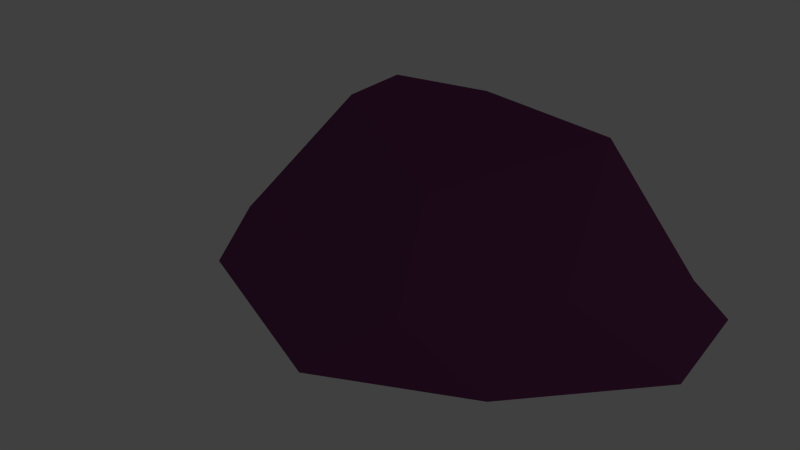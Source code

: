 # Source: WallShroom.blend  (saved by Blender 2.76.0; exported with 4.5.12 LTS)
import bpy
from mathutils import Matrix  # noqa: F401  (used for matrix-valued properties, if any)

bpy.ops.wm.read_factory_settings(use_empty=True)
scene = bpy.context.scene
scene.name = 'Scene'

# ---- collections
col_collection_1 = bpy.data.collections.new('Collection 1'); scene.collection.children.link(col_collection_1)

# ---- materials (node trees are filled in below, after node groups)
mat_inside = bpy.data.materials.new('Inside')
mat_inside.alpha_threshold = 0.0
mat_inside.use_transparent_shadow = False
mat_inside.diffuse_color = (0.7471, 0.7763, 0.8, 1.0)
mat_inside.roughness = 0.5
mat_inside_outter = bpy.data.materials.new('Inside_Outter')
mat_inside_outter.alpha_threshold = 0.0
mat_inside_outter.use_transparent_shadow = False
mat_inside_outter.diffuse_color = (0.2598, 0.08467, 0.1136, 1.0)
mat_inside_outter.roughness = 0.5
mat_outter = bpy.data.materials.new('Outter')
mat_outter.alpha_threshold = 0.0
mat_outter.use_transparent_shadow = False
mat_outter.diffuse_color = (0.1902, 0.04574, 0.1462, 1.0)
mat_outter.roughness = 0.5

# ---- material node trees

# ---- world
world_world = bpy.data.worlds.new('World'); scene.world = world_world
world_world.color = (0.05088, 0.05088, 0.05088)
world_world.use_sun_shadow = False
world_world.sun_shadow_jitter_overblur = 0.0
world_world.cycles.sampling_method = 'MANUAL'
world_world.cycles.sample_map_resolution = 256

# ---- lights
light_lamp = bpy.data.lights.new('Lamp', 'POINT')
light_lamp.transmission_factor = 0.0
light_lamp.cutoff_distance = 30.0
light_lamp.energy = 100.0
light_lamp.shadow_buffer_clip_start = 1.001
light_lamp.shadow_soft_size = 0.1
light_lamp.shadow_maximum_resolution = 0.006
light_lamp.use_absolute_resolution = True
light_lamp.cycles.use_multiple_importance_sampling = False

# ---- meshes
me_icosphere = bpy.data.meshes.new('Icosphere')
me_icosphere.from_pydata([(0.281, -0.4775, 0.00493), (-0.6925, -0.1236, 0.04228), (0.899, 0.373, 0.00499), (0.004561, 0.3728, 0.4813), (1.028, 0.07552, -0.2066), (1.028, 0.403, -0.1154), (0.008778, -0.6591, -0.221), (0.637, -0.4625, -0.1574), (-1.013, 0.08172, -0.2039), (-0.6149, -0.4442, -0.1069), (-1.019, 0.3944, -0.1154), (0.6928, -0.127, 0.08351), (-0.237, -0.3913, 0.06223), (-0.846, 0.3731, 0.008573), (0.184, -0.2092, 0.328), (0.5303, 0.373, 0.4347), (-0.422, 0.09864, 0.444), (-0.428, 0.3743, 0.447), (0.004566, 0.3529, 0.06736), (-0.941, 0.391, -0.1072), (0.9119, 0.3761, -0.1163), (-0.5689, -0.3832, -0.1861), (0.5814, -0.3886, -0.1855), (-0.9366, 0.1039, -0.2282), (0.9192, 0.1075, -0.2228), (0.008475, -0.5844, -0.2363)], [], [(0, 11, 14), (1, 12, 16), (17, 16, 3), (17, 13, 16), (13, 1, 16), (16, 14, 3), (16, 12, 14), (12, 0, 14), (14, 15, 3), (14, 11, 15), (11, 2, 15), (10, 8, 13), (8, 1, 13), (9, 12, 1), (9, 6, 12), (6, 0, 12), (7, 11, 0), (7, 4, 11), (4, 2, 11), (8, 9, 1), (6, 7, 0), (4, 5, 2), (25, 6, 9, 21), (22, 7, 6, 25), (21, 9, 8, 23), (24, 22, 18), (19, 18, 23), (20, 24, 18), (5, 4, 24, 20), (10, 19, 23, 8), (4, 7, 22, 24), (18, 21, 23), (18, 22, 25), (18, 25, 21)])
me_icosphere.polygons.foreach_set('material_index', [2, 2, 2, 2, 2, 2, 2, 2, 2, 2, 2, 2, 2, 2, 2, 2, 2, 2, 2, 2, 2, 2, 1, 1, 1, 0, 0, 0, 1, 1, 1, 0, 0, 0])
me_icosphere.materials.append(mat_inside)
me_icosphere.materials.append(mat_inside_outter)
me_icosphere.materials.append(mat_outter)
me_icosphere.use_remesh_preserve_volume = False
me_icosphere.use_remesh_preserve_attributes = False
me_icosphere.use_mirror_vertex_groups = False
me_icosphere.update()

# ---- objects
ob_wallshroom = bpy.data.objects.new('WallShroom', me_icosphere)
ob_lamp = bpy.data.objects.new('Lamp', light_lamp)

# ---- transforms, parenting, visibility, modifiers, constraints
ob_wallshroom.location = (-0.004566, -0.373, 0.4422)
ob_wallshroom.lineart.crease_threshold = 0.0
ob_lamp.location = (13.15, 1.005, 5.335)
ob_lamp.rotation_euler = (0.6503, 0.05522, 1.866)
ob_lamp.lock_rotations_4d = False
ob_lamp.empty_display_type = 'ARROWS'
ob_lamp.color = (0.0, 0.0, 0.0, 0.0)
ob_lamp.lineart.crease_threshold = 0.0

# ---- collection membership
col_collection_1.objects.link(ob_wallshroom)
col_collection_1.objects.link(ob_lamp)

# ---- scene / render settings (as saved in the file)
scene.frame_start = 1; scene.frame_end = 250; scene.frame_set(1)
scene.render.engine = 'BLENDER_EEVEE_NEXT'
scene.render.resolution_percentage = 50
scene.render.dither_intensity = 0.0
scene.cycles.use_denoising = False
scene.cycles.samples = 10
scene.cycles.sampling_pattern = 'TABULATED_SOBOL'
scene.cycles.light_sampling_threshold = 0.0
scene.cycles.use_adaptive_sampling = False
scene.cycles.use_light_tree = False
scene.cycles.blur_glossy = 0.0
scene.cycles.pixel_filter_type = 'GAUSSIAN'
scene.cycles.sample_clamp_indirect = 0.0
scene.view_settings.view_transform = 'Standard'
bpy.context.view_layer.update()

# ---- added for rendering (the .blend has no active camera): camera
cam_auto = bpy.data.cameras.new('AutoCamera')
cam_auto.lens = 50.0
cam_auto.sensor_width = 36.0
cam_auto.clip_end = 1000.0
ob_auto_camera = bpy.data.objects.new('AutoCamera', cam_auto)
scene.collection.objects.link(ob_auto_camera)
ob_auto_camera.location = (2.23433, -3.18221, 2.35219)
ob_auto_camera.rotation_euler = (1.09748, -7.21219e-08, 0.694738)
scene.camera = ob_auto_camera
bpy.context.view_layer.update()
